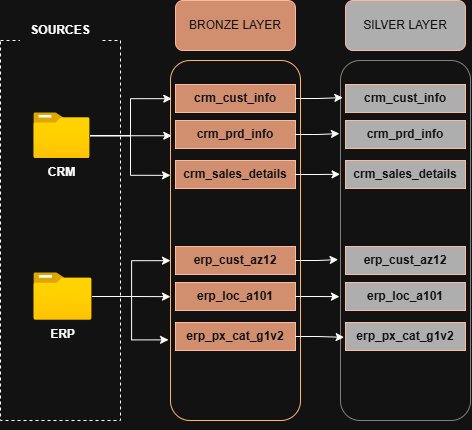

The diagram above was exported from draw.io. Its source (the exported page's mxGraphModel, read from the mxfile embedded in the PNG):
<mxGraphModel dx="1188" dy="707" grid="1" gridSize="10" guides="1" tooltips="1" connect="1" arrows="1" fold="1" page="1" pageScale="1" pageWidth="850" pageHeight="1100" math="0" shadow="0">
  <root>
    <mxCell id="0" />
    <mxCell id="1" parent="0" />
    <mxCell id="Hw_Apxjhjw2rnSFBGAI2-1" parent="1" style="rounded=0;whiteSpace=wrap;html=1;fillColor=none;dashed=1;" value="" vertex="1">
      <mxGeometry height="380" width="120" x="60" y="110" as="geometry" />
    </mxCell>
    <mxCell id="Hw_Apxjhjw2rnSFBGAI2-2" parent="1" style="rounded=1;whiteSpace=wrap;html=1;strokeColor=none;fillColor=default;" value="&lt;b&gt;SOURCES&lt;/b&gt;" vertex="1">
      <mxGeometry height="60" width="80" x="80" y="70" as="geometry" />
    </mxCell>
    <mxCell id="Hw_Apxjhjw2rnSFBGAI2-3" parent="1" style="image;aspect=fixed;html=1;points=[];align=center;fontSize=12;image=img/lib/azure2/general/Folder_Blank.svg;" value="&lt;b&gt;ERP&lt;/b&gt;" vertex="1">
      <mxGeometry height="48" width="59.15" x="92.89" y="342" as="geometry" />
    </mxCell>
    <mxCell id="Hw_Apxjhjw2rnSFBGAI2-4" parent="1" style="image;aspect=fixed;html=1;points=[];align=center;fontSize=12;image=img/lib/azure2/general/Folder_Blank.svg;" value="&lt;b&gt;CRM&lt;/b&gt;" vertex="1">
      <mxGeometry height="46.35" width="57.11" x="92.89" y="182" as="geometry" />
    </mxCell>
    <mxCell id="Hw_Apxjhjw2rnSFBGAI2-7" edge="1" parent="1" source="Hw_Apxjhjw2rnSFBGAI2-6" style="edgeStyle=orthogonalEdgeStyle;rounded=0;orthogonalLoop=1;jettySize=auto;html=1;exitX=0.5;exitY=1;exitDx=0;exitDy=0;">
      <mxGeometry relative="1" as="geometry">
        <Array as="points">
          <mxPoint x="300" y="170" />
          <mxPoint x="300" y="175" />
          <mxPoint x="290" y="175" />
        </Array>
        <mxPoint x="290" y="180" as="targetPoint" />
      </mxGeometry>
    </mxCell>
    <mxCell id="Hw_Apxjhjw2rnSFBGAI2-6" parent="1" style="rounded=1;whiteSpace=wrap;html=1;strokeColor=light-dark(#000000,#FFB570);" value="" vertex="1">
      <mxGeometry height="360" width="130" x="230" y="130" as="geometry" />
    </mxCell>
    <mxCell id="Hw_Apxjhjw2rnSFBGAI2-8" parent="1" style="rounded=1;whiteSpace=wrap;html=1;fillColor=#a0522d;fontColor=#ffffff;strokeColor=#6D1F00;" value="BRONZE LAYER" vertex="1">
      <mxGeometry height="50" width="120" x="235" y="70" as="geometry" />
    </mxCell>
    <mxCell id="Hw_Apxjhjw2rnSFBGAI2-10" parent="1" style="rounded=0;whiteSpace=wrap;html=1;fillColor=#a0522d;fontColor=#ffffff;strokeColor=#6D1F00;fontStyle=1" value="crm_cust_info" vertex="1">
      <mxGeometry height="28" width="120" x="235" y="154" as="geometry" />
    </mxCell>
    <mxCell id="Hw_Apxjhjw2rnSFBGAI2-11" parent="1" style="rounded=0;whiteSpace=wrap;html=1;fillColor=#a0522d;fontColor=#ffffff;strokeColor=#6D1F00;fontStyle=1" value="crm_prd_info" vertex="1">
      <mxGeometry height="28" width="120" x="235" y="190" as="geometry" />
    </mxCell>
    <mxCell id="Hw_Apxjhjw2rnSFBGAI2-12" parent="1" style="rounded=0;whiteSpace=wrap;html=1;fillColor=#a0522d;fontColor=#ffffff;strokeColor=#6D1F00;fontStyle=1" value="crm_sales_details" vertex="1">
      <mxGeometry height="28" width="120" x="235" y="230" as="geometry" />
    </mxCell>
    <mxCell id="Hw_Apxjhjw2rnSFBGAI2-36" edge="1" parent="1" source="Hw_Apxjhjw2rnSFBGAI2-4" style="edgeStyle=orthogonalEdgeStyle;rounded=0;orthogonalLoop=1;jettySize=auto;html=1;entryX=0.01;entryY=0.106;entryDx=0;entryDy=0;entryPerimeter=0;" target="Hw_Apxjhjw2rnSFBGAI2-6">
      <mxGeometry relative="1" as="geometry" />
    </mxCell>
    <mxCell id="Hw_Apxjhjw2rnSFBGAI2-38" edge="1" parent="1" source="Hw_Apxjhjw2rnSFBGAI2-4" style="edgeStyle=orthogonalEdgeStyle;rounded=0;orthogonalLoop=1;jettySize=auto;html=1;entryX=0;entryY=0.319;entryDx=0;entryDy=0;entryPerimeter=0;" target="Hw_Apxjhjw2rnSFBGAI2-6">
      <mxGeometry relative="1" as="geometry" />
    </mxCell>
    <mxCell id="Hw_Apxjhjw2rnSFBGAI2-39" edge="1" parent="1" source="Hw_Apxjhjw2rnSFBGAI2-4" style="edgeStyle=orthogonalEdgeStyle;rounded=0;orthogonalLoop=1;jettySize=auto;html=1;entryX=0.01;entryY=0.209;entryDx=0;entryDy=0;entryPerimeter=0;" target="Hw_Apxjhjw2rnSFBGAI2-6">
      <mxGeometry relative="1" as="geometry" />
    </mxCell>
    <mxCell id="Hw_Apxjhjw2rnSFBGAI2-47" parent="1" style="rounded=0;whiteSpace=wrap;html=1;fillColor=#a0522d;fontColor=#ffffff;strokeColor=#6D1F00;fontStyle=1" value="erp_cust_az12" vertex="1">
      <mxGeometry height="28" width="120" x="235" y="316" as="geometry" />
    </mxCell>
    <mxCell id="Hw_Apxjhjw2rnSFBGAI2-48" parent="1" style="rounded=0;whiteSpace=wrap;html=1;fillColor=#a0522d;fontColor=#ffffff;strokeColor=#6D1F00;fontStyle=1" value="erp_loc_a101" vertex="1">
      <mxGeometry height="28" width="120" x="235" y="352" as="geometry" />
    </mxCell>
    <mxCell id="Hw_Apxjhjw2rnSFBGAI2-49" parent="1" style="rounded=0;whiteSpace=wrap;html=1;fillColor=#a0522d;fontColor=#ffffff;strokeColor=#6D1F00;fontStyle=1" value="erp_px_cat_g1v2" vertex="1">
      <mxGeometry height="28" width="120" x="235" y="392" as="geometry" />
    </mxCell>
    <mxCell id="Hw_Apxjhjw2rnSFBGAI2-50" edge="1" parent="1" source="Hw_Apxjhjw2rnSFBGAI2-3" style="edgeStyle=orthogonalEdgeStyle;rounded=0;orthogonalLoop=1;jettySize=auto;html=1;entryX=0;entryY=0.556;entryDx=0;entryDy=0;entryPerimeter=0;" target="Hw_Apxjhjw2rnSFBGAI2-6">
      <mxGeometry relative="1" as="geometry" />
    </mxCell>
    <mxCell id="Hw_Apxjhjw2rnSFBGAI2-51" edge="1" parent="1" source="Hw_Apxjhjw2rnSFBGAI2-3" style="edgeStyle=orthogonalEdgeStyle;rounded=0;orthogonalLoop=1;jettySize=auto;html=1;entryX=-0.015;entryY=0.776;entryDx=0;entryDy=0;entryPerimeter=0;" target="Hw_Apxjhjw2rnSFBGAI2-6">
      <mxGeometry relative="1" as="geometry" />
    </mxCell>
    <mxCell id="Hw_Apxjhjw2rnSFBGAI2-52" edge="1" parent="1" source="Hw_Apxjhjw2rnSFBGAI2-3" style="edgeStyle=orthogonalEdgeStyle;rounded=0;orthogonalLoop=1;jettySize=auto;html=1;entryX=0;entryY=0.656;entryDx=0;entryDy=0;entryPerimeter=0;" target="Hw_Apxjhjw2rnSFBGAI2-6">
      <mxGeometry relative="1" as="geometry" />
    </mxCell>
    <mxCell id="XITR2qyWQD8Z_CNzNZit-3" parent="1" style="rounded=1;whiteSpace=wrap;html=1;fillColor=#494949;fontColor=#ffffff;strokeColor=#6D1F00;" value="SILVER LAYER" vertex="1">
      <mxGeometry height="50" width="120" x="405" y="70" as="geometry" />
    </mxCell>
    <mxCell id="XITR2qyWQD8Z_CNzNZit-4" parent="1" style="rounded=1;whiteSpace=wrap;html=1;strokeColor=light-dark(#B3B3B3,#808178);" value="" vertex="1">
      <mxGeometry height="360" width="130" x="400" y="130" as="geometry" />
    </mxCell>
    <mxCell id="XITR2qyWQD8Z_CNzNZit-5" parent="1" style="rounded=0;whiteSpace=wrap;html=1;fillColor=#494949;fontColor=#ffffff;strokeColor=#6D1F00;fontStyle=1" value="crm_cust_info" vertex="1">
      <mxGeometry height="28" width="120" x="405" y="154" as="geometry" />
    </mxCell>
    <mxCell id="XITR2qyWQD8Z_CNzNZit-6" parent="1" style="rounded=0;whiteSpace=wrap;html=1;fillColor=#494949;fontColor=#ffffff;strokeColor=#6D1F00;fontStyle=1" value="crm_prd_info" vertex="1">
      <mxGeometry height="28" width="120" x="405" y="190" as="geometry" />
    </mxCell>
    <mxCell id="XITR2qyWQD8Z_CNzNZit-7" parent="1" style="rounded=0;whiteSpace=wrap;html=1;fillColor=#494949;fontColor=#ffffff;strokeColor=#6D1F00;fontStyle=1" value="crm_sales_details" vertex="1">
      <mxGeometry height="28" width="120" x="405" y="230" as="geometry" />
    </mxCell>
    <mxCell id="XITR2qyWQD8Z_CNzNZit-8" parent="1" style="rounded=0;whiteSpace=wrap;html=1;fillColor=#494949;fontColor=#ffffff;strokeColor=#6D1F00;fontStyle=1" value="erp_cust_az12" vertex="1">
      <mxGeometry height="28" width="120" x="405" y="316" as="geometry" />
    </mxCell>
    <mxCell id="XITR2qyWQD8Z_CNzNZit-9" parent="1" style="rounded=0;whiteSpace=wrap;html=1;fillColor=#494949;fontColor=#ffffff;strokeColor=#6D1F00;fontStyle=1" value="erp_loc_a101" vertex="1">
      <mxGeometry height="28" width="120" x="405" y="352" as="geometry" />
    </mxCell>
    <mxCell id="XITR2qyWQD8Z_CNzNZit-10" parent="1" style="rounded=0;whiteSpace=wrap;html=1;fillColor=#494949;fontColor=#ffffff;strokeColor=#6D1F00;fontStyle=1" value="erp_px_cat_g1v2" vertex="1">
      <mxGeometry height="28" width="120" x="405" y="392" as="geometry" />
    </mxCell>
    <mxCell id="XITR2qyWQD8Z_CNzNZit-14" edge="1" parent="1" source="Hw_Apxjhjw2rnSFBGAI2-10" style="edgeStyle=orthogonalEdgeStyle;rounded=0;orthogonalLoop=1;jettySize=auto;html=1;entryX=0.018;entryY=0.103;entryDx=0;entryDy=0;entryPerimeter=0;fontFamily=Helvetica;fontSize=26;fontColor=#ffffff;fontStyle=0;horizontal=1;" target="XITR2qyWQD8Z_CNzNZit-4">
      <mxGeometry relative="1" as="geometry" />
    </mxCell>
    <mxCell id="XITR2qyWQD8Z_CNzNZit-18" edge="1" parent="1" source="Hw_Apxjhjw2rnSFBGAI2-11" style="edgeStyle=orthogonalEdgeStyle;rounded=0;orthogonalLoop=1;jettySize=auto;html=1;entryX=-0.008;entryY=0.203;entryDx=0;entryDy=0;entryPerimeter=0;fontFamily=Helvetica;fontSize=26;fontColor=#ffffff;fontStyle=0;horizontal=1;" target="XITR2qyWQD8Z_CNzNZit-4">
      <mxGeometry relative="1" as="geometry" />
    </mxCell>
    <mxCell id="XITR2qyWQD8Z_CNzNZit-19" edge="1" parent="1" source="Hw_Apxjhjw2rnSFBGAI2-12" style="edgeStyle=orthogonalEdgeStyle;rounded=0;orthogonalLoop=1;jettySize=auto;html=1;entryX=-0.003;entryY=0.316;entryDx=0;entryDy=0;entryPerimeter=0;fontFamily=Helvetica;fontSize=26;fontColor=#ffffff;fontStyle=0;horizontal=1;" target="XITR2qyWQD8Z_CNzNZit-4">
      <mxGeometry relative="1" as="geometry" />
    </mxCell>
    <mxCell id="XITR2qyWQD8Z_CNzNZit-20" edge="1" parent="1" source="Hw_Apxjhjw2rnSFBGAI2-47" style="edgeStyle=orthogonalEdgeStyle;rounded=0;orthogonalLoop=1;jettySize=auto;html=1;entryX=-0.018;entryY=0.553;entryDx=0;entryDy=0;entryPerimeter=0;fontFamily=Helvetica;fontSize=26;fontColor=#ffffff;fontStyle=0;horizontal=1;" target="XITR2qyWQD8Z_CNzNZit-4">
      <mxGeometry relative="1" as="geometry" />
    </mxCell>
    <mxCell id="XITR2qyWQD8Z_CNzNZit-21" edge="1" parent="1" source="Hw_Apxjhjw2rnSFBGAI2-48" style="edgeStyle=orthogonalEdgeStyle;rounded=0;orthogonalLoop=1;jettySize=auto;html=1;entryX=-0.008;entryY=0.656;entryDx=0;entryDy=0;entryPerimeter=0;fontFamily=Helvetica;fontSize=26;fontColor=#ffffff;fontStyle=0;horizontal=1;" target="XITR2qyWQD8Z_CNzNZit-4">
      <mxGeometry relative="1" as="geometry" />
    </mxCell>
    <mxCell id="XITR2qyWQD8Z_CNzNZit-22" edge="1" parent="1" source="Hw_Apxjhjw2rnSFBGAI2-49" style="edgeStyle=orthogonalEdgeStyle;rounded=0;orthogonalLoop=1;jettySize=auto;html=1;entryX=0.028;entryY=0.769;entryDx=0;entryDy=0;entryPerimeter=0;fontFamily=Helvetica;fontSize=26;fontColor=#ffffff;fontStyle=0;horizontal=1;" target="XITR2qyWQD8Z_CNzNZit-4">
      <mxGeometry relative="1" as="geometry" />
    </mxCell>
  </root>
</mxGraphModel>